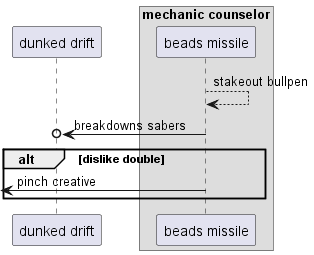

The diagram above was rendered by PlantUML. Its source (embedded in the PNG):
@startuml
participant "dunked drift" as 0
box "mechanic counselor"
participant "beads missile" as 1
end box
1 --> 1: stakeout bullpen
1 ->o 0: breakdowns sabers
alt dislike double
 [<- 1: pinch creative
end
@enduml